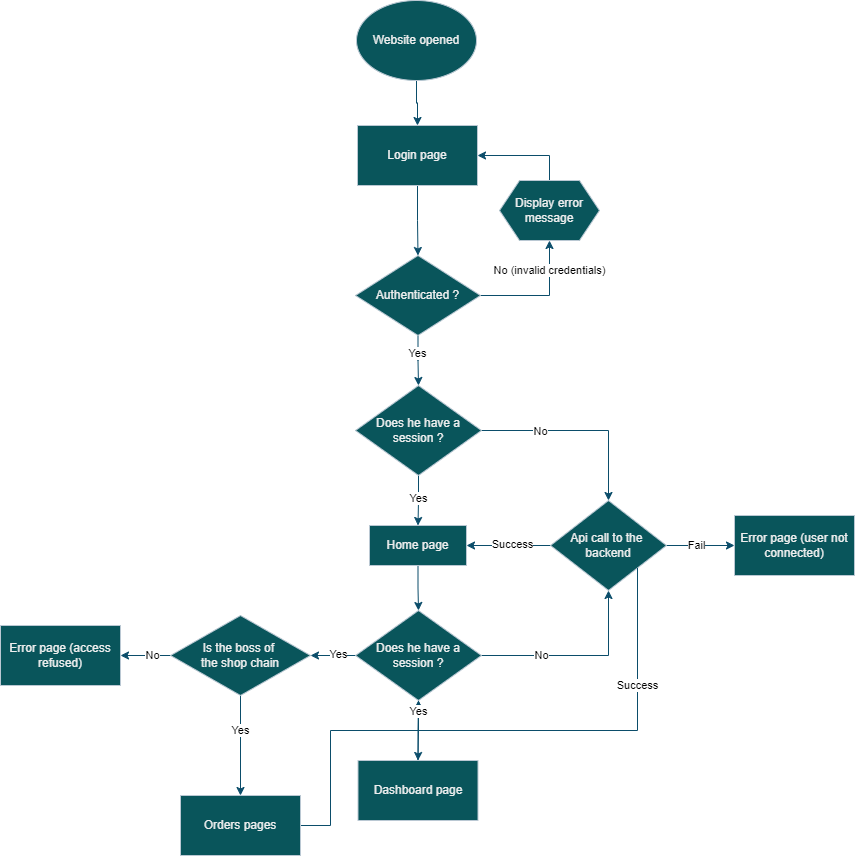

The diagram above was exported from draw.io. Its source (the exported page's mxGraphModel, read from the mxfile embedded in the PNG):
<mxGraphModel dx="2510" dy="918" grid="1" gridSize="10" guides="1" tooltips="1" connect="1" arrows="1" fold="1" page="1" pageScale="1" pageWidth="827" pageHeight="1169" math="0" shadow="0">
  <root>
    <mxCell id="WIyWlLk6GJQsqaUBKTNV-0" />
    <mxCell id="WIyWlLk6GJQsqaUBKTNV-1" parent="WIyWlLk6GJQsqaUBKTNV-0" />
    <mxCell id="Cf0q2H48jyKF2QA402Xa-2" value="" style="edgeStyle=orthogonalEdgeStyle;rounded=0;orthogonalLoop=1;jettySize=auto;html=1;labelBackgroundColor=none;fontColor=default;strokeColor=#0B4D6A;" parent="WIyWlLk6GJQsqaUBKTNV-1" source="Cf0q2H48jyKF2QA402Xa-0" target="Cf0q2H48jyKF2QA402Xa-1" edge="1">
      <mxGeometry relative="1" as="geometry" />
    </mxCell>
    <mxCell id="Cf0q2H48jyKF2QA402Xa-0" value="Website opened" style="ellipse;whiteSpace=wrap;html=1;labelBackgroundColor=none;fillColor=#09555B;strokeColor=#BAC8D3;fontColor=#EEEEEE;" parent="WIyWlLk6GJQsqaUBKTNV-1" vertex="1">
      <mxGeometry x="216" y="40" width="120" height="80" as="geometry" />
    </mxCell>
    <mxCell id="Cf0q2H48jyKF2QA402Xa-6" value="" style="edgeStyle=orthogonalEdgeStyle;rounded=0;orthogonalLoop=1;jettySize=auto;html=1;labelBackgroundColor=none;fontColor=default;strokeColor=#0B4D6A;" parent="WIyWlLk6GJQsqaUBKTNV-1" source="Cf0q2H48jyKF2QA402Xa-1" target="Cf0q2H48jyKF2QA402Xa-5" edge="1">
      <mxGeometry relative="1" as="geometry" />
    </mxCell>
    <mxCell id="Cf0q2H48jyKF2QA402Xa-1" value="Login page" style="whiteSpace=wrap;html=1;labelBackgroundColor=none;fillColor=#09555B;strokeColor=#BAC8D3;fontColor=#EEEEEE;" parent="WIyWlLk6GJQsqaUBKTNV-1" vertex="1">
      <mxGeometry x="217" y="165" width="120" height="60" as="geometry" />
    </mxCell>
    <mxCell id="Cf0q2H48jyKF2QA402Xa-11" value="" style="edgeStyle=orthogonalEdgeStyle;rounded=0;orthogonalLoop=1;jettySize=auto;html=1;labelBackgroundColor=none;fontColor=default;strokeColor=#0B4D6A;" parent="WIyWlLk6GJQsqaUBKTNV-1" source="Cf0q2H48jyKF2QA402Xa-5" target="Cf0q2H48jyKF2QA402Xa-10" edge="1">
      <mxGeometry relative="1" as="geometry" />
    </mxCell>
    <mxCell id="rjEmQ70WQ4gn5WjSpLBB-12" value="No (invalid credentials)" style="edgeLabel;html=1;align=center;verticalAlign=middle;resizable=0;points=[];" vertex="1" connectable="0" parent="Cf0q2H48jyKF2QA402Xa-11">
      <mxGeometry x="0.2321" y="1" relative="1" as="geometry">
        <mxPoint x="1" y="-18" as="offset" />
      </mxGeometry>
    </mxCell>
    <mxCell id="Cf0q2H48jyKF2QA402Xa-38" style="edgeStyle=orthogonalEdgeStyle;rounded=0;orthogonalLoop=1;jettySize=auto;html=1;exitX=0.5;exitY=1;exitDx=0;exitDy=0;entryX=0.5;entryY=0;entryDx=0;entryDy=0;fontStyle=4;labelBackgroundColor=none;fontColor=default;strokeColor=#0B4D6A;" parent="WIyWlLk6GJQsqaUBKTNV-1" source="Cf0q2H48jyKF2QA402Xa-5" target="Cf0q2H48jyKF2QA402Xa-33" edge="1">
      <mxGeometry relative="1" as="geometry" />
    </mxCell>
    <mxCell id="rjEmQ70WQ4gn5WjSpLBB-11" value="Yes" style="edgeLabel;html=1;align=center;verticalAlign=middle;resizable=0;points=[];" vertex="1" connectable="0" parent="Cf0q2H48jyKF2QA402Xa-38">
      <mxGeometry x="-0.2915" y="-1" relative="1" as="geometry">
        <mxPoint as="offset" />
      </mxGeometry>
    </mxCell>
    <mxCell id="Cf0q2H48jyKF2QA402Xa-5" value="Authenticated ?" style="rhombus;whiteSpace=wrap;html=1;labelBackgroundColor=none;fillColor=#09555B;strokeColor=#BAC8D3;fontColor=#EEEEEE;" parent="WIyWlLk6GJQsqaUBKTNV-1" vertex="1">
      <mxGeometry x="215" y="295" width="125" height="80" as="geometry" />
    </mxCell>
    <mxCell id="Cf0q2H48jyKF2QA402Xa-12" style="edgeStyle=orthogonalEdgeStyle;rounded=0;orthogonalLoop=1;jettySize=auto;html=1;exitX=0.5;exitY=0;exitDx=0;exitDy=0;entryX=1;entryY=0.5;entryDx=0;entryDy=0;labelBackgroundColor=none;fontColor=default;strokeColor=#0B4D6A;" parent="WIyWlLk6GJQsqaUBKTNV-1" source="Cf0q2H48jyKF2QA402Xa-10" target="Cf0q2H48jyKF2QA402Xa-1" edge="1">
      <mxGeometry relative="1" as="geometry" />
    </mxCell>
    <mxCell id="Cf0q2H48jyKF2QA402Xa-10" value="Display error message" style="shape=hexagon;perimeter=hexagonPerimeter2;whiteSpace=wrap;html=1;fixedSize=1;labelBackgroundColor=none;fillColor=#09555B;strokeColor=#BAC8D3;fontColor=#EEEEEE;" parent="WIyWlLk6GJQsqaUBKTNV-1" vertex="1">
      <mxGeometry x="359" y="220" width="100" height="60" as="geometry" />
    </mxCell>
    <mxCell id="Cf0q2H48jyKF2QA402Xa-49" style="edgeStyle=orthogonalEdgeStyle;rounded=0;orthogonalLoop=1;jettySize=auto;html=1;exitX=0.5;exitY=1;exitDx=0;exitDy=0;entryX=0.5;entryY=0;entryDx=0;entryDy=0;labelBackgroundColor=none;fontColor=default;strokeColor=#0B4D6A;" parent="WIyWlLk6GJQsqaUBKTNV-1" source="Cf0q2H48jyKF2QA402Xa-14" target="Cf0q2H48jyKF2QA402Xa-47" edge="1">
      <mxGeometry relative="1" as="geometry" />
    </mxCell>
    <mxCell id="Cf0q2H48jyKF2QA402Xa-14" value="Home page" style="whiteSpace=wrap;html=1;labelBackgroundColor=none;fillColor=#09555B;strokeColor=#BAC8D3;fontColor=#EEEEEE;" parent="WIyWlLk6GJQsqaUBKTNV-1" vertex="1">
      <mxGeometry x="229" y="565" width="97" height="40" as="geometry" />
    </mxCell>
    <mxCell id="Cf0q2H48jyKF2QA402Xa-31" value="" style="edgeStyle=orthogonalEdgeStyle;rounded=0;orthogonalLoop=1;jettySize=auto;html=1;labelBackgroundColor=none;fontColor=default;strokeColor=#0B4D6A;" parent="WIyWlLk6GJQsqaUBKTNV-1" source="Cf0q2H48jyKF2QA402Xa-33" target="Cf0q2H48jyKF2QA402Xa-36" edge="1">
      <mxGeometry relative="1" as="geometry" />
    </mxCell>
    <mxCell id="rjEmQ70WQ4gn5WjSpLBB-10" value="No" style="edgeLabel;html=1;align=center;verticalAlign=middle;resizable=0;points=[];" vertex="1" connectable="0" parent="Cf0q2H48jyKF2QA402Xa-31">
      <mxGeometry x="-0.4088" y="-1" relative="1" as="geometry">
        <mxPoint as="offset" />
      </mxGeometry>
    </mxCell>
    <mxCell id="Cf0q2H48jyKF2QA402Xa-40" style="edgeStyle=orthogonalEdgeStyle;rounded=0;orthogonalLoop=1;jettySize=auto;html=1;exitX=0.5;exitY=1;exitDx=0;exitDy=0;entryX=0.5;entryY=0;entryDx=0;entryDy=0;labelBackgroundColor=none;fontColor=default;strokeColor=#0B4D6A;" parent="WIyWlLk6GJQsqaUBKTNV-1" source="Cf0q2H48jyKF2QA402Xa-33" target="Cf0q2H48jyKF2QA402Xa-14" edge="1">
      <mxGeometry relative="1" as="geometry" />
    </mxCell>
    <mxCell id="rjEmQ70WQ4gn5WjSpLBB-9" value="Yes" style="edgeLabel;html=1;align=center;verticalAlign=middle;resizable=0;points=[];" vertex="1" connectable="0" parent="Cf0q2H48jyKF2QA402Xa-40">
      <mxGeometry x="-0.1196" relative="1" as="geometry">
        <mxPoint as="offset" />
      </mxGeometry>
    </mxCell>
    <mxCell id="Cf0q2H48jyKF2QA402Xa-33" value="Does he have a session ?" style="rhombus;whiteSpace=wrap;html=1;labelBackgroundColor=none;fillColor=#09555B;strokeColor=#BAC8D3;fontColor=#EEEEEE;" parent="WIyWlLk6GJQsqaUBKTNV-1" vertex="1">
      <mxGeometry x="215" y="425" width="126" height="90" as="geometry" />
    </mxCell>
    <mxCell id="Cf0q2H48jyKF2QA402Xa-34" value="" style="edgeStyle=orthogonalEdgeStyle;rounded=0;orthogonalLoop=1;jettySize=auto;html=1;labelBackgroundColor=none;fontColor=default;strokeColor=#0B4D6A;" parent="WIyWlLk6GJQsqaUBKTNV-1" source="Cf0q2H48jyKF2QA402Xa-36" target="Cf0q2H48jyKF2QA402Xa-37" edge="1">
      <mxGeometry relative="1" as="geometry" />
    </mxCell>
    <mxCell id="rjEmQ70WQ4gn5WjSpLBB-7" value="Fail" style="edgeLabel;html=1;align=center;verticalAlign=middle;resizable=0;points=[];" vertex="1" connectable="0" parent="Cf0q2H48jyKF2QA402Xa-34">
      <mxGeometry x="-0.1188" relative="1" as="geometry">
        <mxPoint as="offset" />
      </mxGeometry>
    </mxCell>
    <mxCell id="Cf0q2H48jyKF2QA402Xa-44" style="edgeStyle=orthogonalEdgeStyle;rounded=0;orthogonalLoop=1;jettySize=auto;html=1;exitX=0;exitY=0.5;exitDx=0;exitDy=0;entryX=1;entryY=0.5;entryDx=0;entryDy=0;labelBackgroundColor=none;fontColor=default;strokeColor=#0B4D6A;" parent="WIyWlLk6GJQsqaUBKTNV-1" source="Cf0q2H48jyKF2QA402Xa-36" target="Cf0q2H48jyKF2QA402Xa-14" edge="1">
      <mxGeometry relative="1" as="geometry" />
    </mxCell>
    <mxCell id="rjEmQ70WQ4gn5WjSpLBB-8" value="Success" style="edgeLabel;html=1;align=center;verticalAlign=middle;resizable=0;points=[];" vertex="1" connectable="0" parent="Cf0q2H48jyKF2QA402Xa-44">
      <mxGeometry x="-0.0842" y="-1" relative="1" as="geometry">
        <mxPoint as="offset" />
      </mxGeometry>
    </mxCell>
    <mxCell id="Cf0q2H48jyKF2QA402Xa-36" value="Api call to the&amp;nbsp;&lt;div&gt;backend&lt;/div&gt;" style="rhombus;whiteSpace=wrap;html=1;labelBackgroundColor=none;fillColor=#09555B;strokeColor=#BAC8D3;fontColor=#EEEEEE;" parent="WIyWlLk6GJQsqaUBKTNV-1" vertex="1">
      <mxGeometry x="410" y="540" width="116" height="90" as="geometry" />
    </mxCell>
    <mxCell id="Cf0q2H48jyKF2QA402Xa-37" value="Error page (user not connected)" style="whiteSpace=wrap;html=1;labelBackgroundColor=none;fillColor=#09555B;strokeColor=#BAC8D3;fontColor=#EEEEEE;" parent="WIyWlLk6GJQsqaUBKTNV-1" vertex="1">
      <mxGeometry x="594" y="555" width="120" height="60" as="geometry" />
    </mxCell>
    <mxCell id="Cf0q2H48jyKF2QA402Xa-50" style="edgeStyle=orthogonalEdgeStyle;rounded=0;orthogonalLoop=1;jettySize=auto;html=1;exitX=1;exitY=0.5;exitDx=0;exitDy=0;entryX=0.5;entryY=1;entryDx=0;entryDy=0;labelBackgroundColor=none;fontColor=default;strokeColor=#0B4D6A;" parent="WIyWlLk6GJQsqaUBKTNV-1" source="Cf0q2H48jyKF2QA402Xa-47" target="Cf0q2H48jyKF2QA402Xa-36" edge="1">
      <mxGeometry relative="1" as="geometry" />
    </mxCell>
    <mxCell id="rjEmQ70WQ4gn5WjSpLBB-6" value="No" style="edgeLabel;html=1;align=center;verticalAlign=middle;resizable=0;points=[];" vertex="1" connectable="0" parent="Cf0q2H48jyKF2QA402Xa-50">
      <mxGeometry x="-0.3814" relative="1" as="geometry">
        <mxPoint as="offset" />
      </mxGeometry>
    </mxCell>
    <mxCell id="Cf0q2H48jyKF2QA402Xa-53" value="" style="edgeStyle=orthogonalEdgeStyle;rounded=0;orthogonalLoop=1;jettySize=auto;html=1;labelBackgroundColor=none;fontColor=default;strokeColor=#0B4D6A;" parent="WIyWlLk6GJQsqaUBKTNV-1" source="Cf0q2H48jyKF2QA402Xa-47" target="Cf0q2H48jyKF2QA402Xa-52" edge="1">
      <mxGeometry relative="1" as="geometry" />
    </mxCell>
    <mxCell id="Cf0q2H48jyKF2QA402Xa-56" style="edgeStyle=orthogonalEdgeStyle;rounded=0;orthogonalLoop=1;jettySize=auto;html=1;exitX=0;exitY=0.5;exitDx=0;exitDy=0;labelBackgroundColor=none;fontColor=default;strokeColor=#0B4D6A;entryX=1;entryY=0.5;entryDx=0;entryDy=0;" parent="WIyWlLk6GJQsqaUBKTNV-1" source="Cf0q2H48jyKF2QA402Xa-47" target="Cf0q2H48jyKF2QA402Xa-57" edge="1">
      <mxGeometry relative="1" as="geometry">
        <mxPoint x="430" y="800" as="targetPoint" />
        <Array as="points">
          <mxPoint x="190" y="695" />
          <mxPoint x="190" y="695" />
        </Array>
      </mxGeometry>
    </mxCell>
    <mxCell id="rjEmQ70WQ4gn5WjSpLBB-0" value="Yes" style="edgeLabel;html=1;align=center;verticalAlign=middle;resizable=0;points=[];" vertex="1" connectable="0" parent="Cf0q2H48jyKF2QA402Xa-56">
      <mxGeometry x="-0.2123" y="1" relative="1" as="geometry">
        <mxPoint y="-2" as="offset" />
      </mxGeometry>
    </mxCell>
    <mxCell id="Cf0q2H48jyKF2QA402Xa-47" value="Does he have a session ?" style="rhombus;whiteSpace=wrap;html=1;labelBackgroundColor=none;fillColor=#09555B;strokeColor=#BAC8D3;fontColor=#EEEEEE;" parent="WIyWlLk6GJQsqaUBKTNV-1" vertex="1">
      <mxGeometry x="215" y="650" width="126" height="90" as="geometry" />
    </mxCell>
    <mxCell id="Cf0q2H48jyKF2QA402Xa-66" style="edgeStyle=orthogonalEdgeStyle;rounded=0;orthogonalLoop=1;jettySize=auto;html=1;exitX=0.5;exitY=0;exitDx=0;exitDy=0;entryX=0.5;entryY=1;entryDx=0;entryDy=0;labelBackgroundColor=none;fontColor=default;strokeColor=#0B4D6A;" parent="WIyWlLk6GJQsqaUBKTNV-1" source="Cf0q2H48jyKF2QA402Xa-52" target="Cf0q2H48jyKF2QA402Xa-47" edge="1">
      <mxGeometry relative="1" as="geometry" />
    </mxCell>
    <mxCell id="Cf0q2H48jyKF2QA402Xa-52" value="Dashboard page" style="whiteSpace=wrap;html=1;labelBackgroundColor=none;fillColor=#09555B;strokeColor=#BAC8D3;fontColor=#EEEEEE;" parent="WIyWlLk6GJQsqaUBKTNV-1" vertex="1">
      <mxGeometry x="217.5" y="800" width="120" height="60" as="geometry" />
    </mxCell>
    <mxCell id="Cf0q2H48jyKF2QA402Xa-59" value="" style="edgeStyle=orthogonalEdgeStyle;rounded=0;orthogonalLoop=1;jettySize=auto;html=1;labelBackgroundColor=none;fontColor=default;strokeColor=#0B4D6A;" parent="WIyWlLk6GJQsqaUBKTNV-1" source="Cf0q2H48jyKF2QA402Xa-57" target="Cf0q2H48jyKF2QA402Xa-58" edge="1">
      <mxGeometry relative="1" as="geometry" />
    </mxCell>
    <mxCell id="rjEmQ70WQ4gn5WjSpLBB-4" value="Yes" style="edgeLabel;html=1;align=center;verticalAlign=middle;resizable=0;points=[];" vertex="1" connectable="0" parent="Cf0q2H48jyKF2QA402Xa-59">
      <mxGeometry x="-0.3227" relative="1" as="geometry">
        <mxPoint as="offset" />
      </mxGeometry>
    </mxCell>
    <mxCell id="Cf0q2H48jyKF2QA402Xa-64" value="" style="edgeStyle=orthogonalEdgeStyle;rounded=0;orthogonalLoop=1;jettySize=auto;html=1;labelBackgroundColor=none;fontColor=default;strokeColor=#0B4D6A;" parent="WIyWlLk6GJQsqaUBKTNV-1" source="Cf0q2H48jyKF2QA402Xa-57" target="Cf0q2H48jyKF2QA402Xa-63" edge="1">
      <mxGeometry relative="1" as="geometry" />
    </mxCell>
    <mxCell id="rjEmQ70WQ4gn5WjSpLBB-3" value="No" style="edgeLabel;html=1;align=center;verticalAlign=middle;resizable=0;points=[];" vertex="1" connectable="0" parent="Cf0q2H48jyKF2QA402Xa-64">
      <mxGeometry x="-0.2533" relative="1" as="geometry">
        <mxPoint as="offset" />
      </mxGeometry>
    </mxCell>
    <mxCell id="Cf0q2H48jyKF2QA402Xa-57" value="Is the boss of&amp;nbsp;&lt;div&gt;the shop chain&lt;/div&gt;" style="rhombus;whiteSpace=wrap;html=1;labelBackgroundColor=none;fillColor=#09555B;strokeColor=#BAC8D3;fontColor=#EEEEEE;" parent="WIyWlLk6GJQsqaUBKTNV-1" vertex="1">
      <mxGeometry x="30" y="655" width="140" height="80" as="geometry" />
    </mxCell>
    <mxCell id="Cf0q2H48jyKF2QA402Xa-69" style="edgeStyle=orthogonalEdgeStyle;rounded=0;orthogonalLoop=1;jettySize=auto;html=1;exitX=1;exitY=0.5;exitDx=0;exitDy=0;labelBackgroundColor=none;fontColor=default;strokeColor=#0B4D6A;" parent="WIyWlLk6GJQsqaUBKTNV-1" source="Cf0q2H48jyKF2QA402Xa-58" target="Cf0q2H48jyKF2QA402Xa-47" edge="1">
      <mxGeometry relative="1" as="geometry">
        <Array as="points">
          <mxPoint x="190" y="865" />
          <mxPoint x="190" y="770" />
          <mxPoint x="278" y="770" />
        </Array>
      </mxGeometry>
    </mxCell>
    <mxCell id="rjEmQ70WQ4gn5WjSpLBB-2" value="Yes" style="edgeLabel;html=1;align=center;verticalAlign=middle;resizable=0;points=[];" vertex="1" connectable="0" parent="Cf0q2H48jyKF2QA402Xa-69">
      <mxGeometry x="0.8981" y="-1" relative="1" as="geometry">
        <mxPoint x="-1" y="-2" as="offset" />
      </mxGeometry>
    </mxCell>
    <mxCell id="Cf0q2H48jyKF2QA402Xa-58" value="Orders pages" style="whiteSpace=wrap;html=1;labelBackgroundColor=none;fillColor=#09555B;strokeColor=#BAC8D3;fontColor=#EEEEEE;" parent="WIyWlLk6GJQsqaUBKTNV-1" vertex="1">
      <mxGeometry x="40" y="835" width="120" height="60" as="geometry" />
    </mxCell>
    <mxCell id="Cf0q2H48jyKF2QA402Xa-63" value="Error page (access refused)" style="whiteSpace=wrap;html=1;labelBackgroundColor=none;fillColor=#09555B;strokeColor=#BAC8D3;fontColor=#EEEEEE;" parent="WIyWlLk6GJQsqaUBKTNV-1" vertex="1">
      <mxGeometry x="-140" y="665" width="120" height="60" as="geometry" />
    </mxCell>
    <mxCell id="Cf0q2H48jyKF2QA402Xa-70" value="" style="endArrow=none;html=1;rounded=0;entryX=1;entryY=1;entryDx=0;entryDy=0;labelBackgroundColor=none;fontColor=default;strokeColor=#0B4D6A;" parent="WIyWlLk6GJQsqaUBKTNV-1" target="Cf0q2H48jyKF2QA402Xa-36" edge="1">
      <mxGeometry width="50" height="50" relative="1" as="geometry">
        <mxPoint x="270" y="770" as="sourcePoint" />
        <mxPoint x="489" y="630" as="targetPoint" />
        <Array as="points">
          <mxPoint x="497" y="770" />
        </Array>
      </mxGeometry>
    </mxCell>
    <mxCell id="rjEmQ70WQ4gn5WjSpLBB-5" value="Success" style="edgeLabel;html=1;align=center;verticalAlign=middle;resizable=0;points=[];" vertex="1" connectable="0" parent="Cf0q2H48jyKF2QA402Xa-70">
      <mxGeometry x="0.4" relative="1" as="geometry">
        <mxPoint as="offset" />
      </mxGeometry>
    </mxCell>
  </root>
</mxGraphModel>